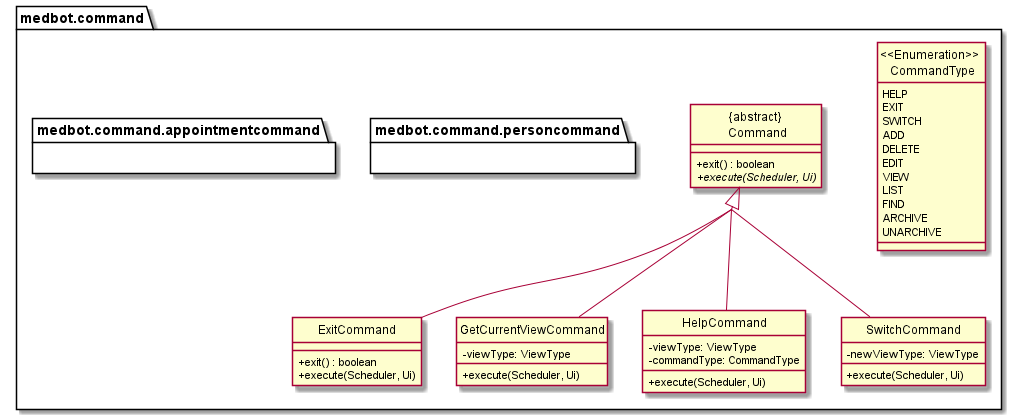

The diagram above was rendered by PlantUML. Its source (embedded in the PNG):
@startuml

hide circle
skinparam classAttributeIconSize 0

skinparam groupInheritance 3


package medbot.command {
enum "<<Enumeration>> \n CommandType" {
  HELP
  EXIT
  SWITCH
  ADD
  DELETE
  EDIT
  VIEW
  LIST
  FIND
  ARCHIVE
  UNARCHIVE
}
class "{abstract} \n Command"{

    + exit() : boolean
    + {abstract} execute(Scheduler, Ui) 
}

class ExitCommand {
+ exit() : boolean
+ execute(Scheduler, Ui)
}
class GetCurrentViewCommand {
- viewType: ViewType
+ execute(Scheduler, Ui)
}

class HelpCommand {
- viewType: ViewType
- commandType: CommandType
+ execute(Scheduler, Ui)
}

class SwitchCommand {
- newViewType: ViewType
+ execute(Scheduler, Ui)
}


"{abstract} \n Command" <|-- HelpCommand
"{abstract} \n Command" <|-- ExitCommand
"{abstract} \n Command" <|-- SwitchCommand
"{abstract} \n Command" <|-- GetCurrentViewCommand


package medbot.command.personcommand {


}

package medbot.command.appointmentcommand {

}

}
@enduml